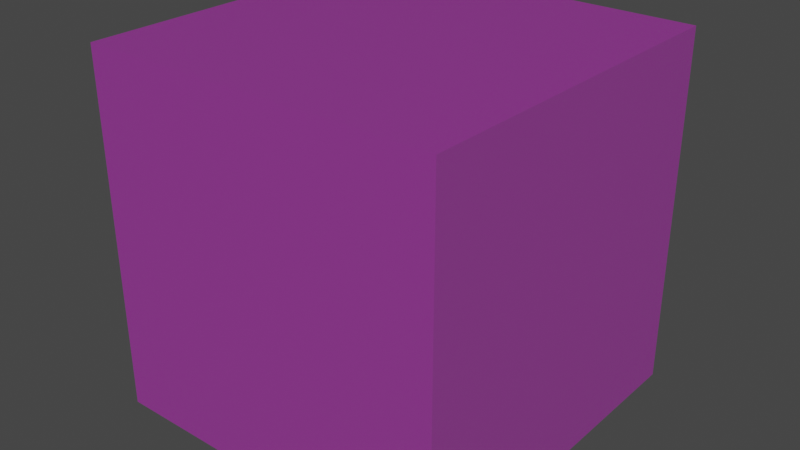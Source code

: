 # Source: gasBlock.blend  (saved by Blender 2.93.20; exported with 4.5.12 LTS)
import bpy
from mathutils import Matrix  # noqa: F401  (used for matrix-valued properties, if any)

bpy.ops.wm.read_factory_settings(use_empty=True)
scene = bpy.context.scene
scene.name = 'Scene'

# ---- collections
col_collection = bpy.data.collections.new('Collection'); scene.collection.children.link(col_collection)

# ---- images (referenced by path relative to the original .blend; pixels are not part of the script)
import os
ASSET_DIR = os.environ.get("B2B_ASSET_DIR", "")  # directory of the original .blend (textures are referenced by path, not embedded)
HERE = os.path.dirname(os.path.abspath(__file__))  # packed textures are extracted next to this script under _unpacked/

def load_image(name, relpath, width, height, colorspace="sRGB"):
    """Load a texture the original file referenced (path relative to the .blend, or extracted next to this script)."""
    p = next((c for c in (os.path.join(HERE, relpath), os.path.join(ASSET_DIR, relpath)) if relpath and os.path.exists(c)), "")
    if p:
        img = bpy.data.images.load(p, check_existing=True)
        img.name = name
    else:  # same state as the original file: an image datablock whose file is absent (Cycles renders it pink)
        img = bpy.data.images.new(name, width, height)
        img.source = "FILE"
        img.filepath = "//" + (relpath or name)
    img.colorspace_settings.name = colorspace
    return img
img_gascloud_png = load_image('gasCloud.png', 'gasCloud.png', 1024, 1024, 'sRGB')

# ---- materials (node trees are filled in below, after node groups)
mat_material_001 = bpy.data.materials.new('Material.001')
mat_material_001.surface_render_method = 'BLENDED'
mat_material_001.blend_method = 'BLEND'
mat_material_001.use_transparent_shadow = False

# ---- material node trees
mat_material_001.use_nodes = True; mat_material_001.node_tree.nodes.clear()
_N = mat_material_001.node_tree.nodes; _L = mat_material_001.node_tree.links
n0 = _N.new('ShaderNodeOutputMaterial'); n0.name = 'Material Output'; n0.location = (300, 300)
n1 = _N.new('ShaderNodeTexImage'); n1.name = 'Image Texture'; n1.location = (-441, -48)
n1.image = img_gascloud_png
n2 = _N.new('ShaderNodeBsdfPrincipled'); n2.name = 'Principled BSDF'; n2.location = (10, 300)
n2.distribution = 'GGX'
n2.subsurface_method = 'BURLEY'
n2.inputs[3].default_value = 1.45
n2.inputs[4].default_value = 0.25
n2.inputs[27].default_value = (0.0, 0.0, 0.0, 1.0)
n2.inputs[28].default_value = 1.0
_L.new(n2.outputs[0], n0.inputs[0])
_L.new(n1.outputs[0], n2.inputs[0])
n0.is_active_output = True

# ---- world
world_world = bpy.data.worlds.new('World'); scene.world = world_world
world_world.use_nodes = True; world_world.node_tree.nodes.clear()
_N = world_world.node_tree.nodes; _L = world_world.node_tree.links
n0 = _N.new('ShaderNodeOutputWorld'); n0.name = 'World Output'; n0.location = (300, 300)
n1 = _N.new('ShaderNodeBackground'); n1.name = 'Background'; n1.location = (10, 300)
n1.inputs[0].default_value = (0.05088, 0.05088, 0.05088, 1.0)
_L.new(n1.outputs[0], n0.inputs[0])
n0.is_active_output = True
world_world.color = (0.05088, 0.05088, 0.05088)
world_world.use_sun_shadow = False
world_world.sun_shadow_jitter_overblur = 0.0

# ---- meshes
me_cube_001 = bpy.data.meshes.new('Cube.001')
me_cube_001.from_pydata([(-1.0, -1.0, -1.0), (-1.0, -1.0, 1.0), (-1.0, 1.0, -1.0), (-1.0, 1.0, 1.0), (1.0, -1.0, -1.0), (1.0, -1.0, 1.0), (1.0, 1.0, -1.0), (1.0, 1.0, 1.0)], [], [(0, 1, 3, 2), (2, 3, 7, 6), (6, 7, 5, 4), (4, 5, 1, 0), (2, 6, 4, 0), (7, 3, 1, 5)])
_uv = me_cube_001.uv_layers.new(name='UVMap')
_uv.uv.foreach_set('vector', [0.375, 0.0, 0.625, 0.0, 0.625, 0.25, 0.375, 0.25, 0.375, 0.25, 0.625, 0.25, 0.625, 0.5, 0.375, 0.5, 0.375, 0.5, 0.625, 0.5, 0.625, 0.75, 0.375, 0.75, 0.375, 0.75, 0.625, 0.75, 0.625, 1.0, 0.375, 1.0, 0.125, 0.5, 0.375, 0.5, 0.375, 0.75, 0.125, 0.75, 0.625, 0.5, 0.875, 0.5, 0.875, 0.75, 0.625, 0.75])
me_cube_001.materials.append(mat_material_001)
me_cube_001.use_remesh_fix_poles = True
me_cube_001.use_remesh_preserve_attributes = False
me_cube_001.update()

# ---- objects
ob_cube = bpy.data.objects.new('Cube', me_cube_001)

# ---- transforms, parenting, visibility, modifiers, constraints
ob_cube.location = (0.0, 0.0, 0.0)

# ---- collection membership
col_collection.objects.link(ob_cube)

# ---- scene / render settings (as saved in the file)
scene.frame_start = 1; scene.frame_end = 250; scene.frame_set(1)
scene.render.engine = 'BLENDER_EEVEE_NEXT'
scene.cycles.use_denoising = False
scene.cycles.samples = 128
scene.cycles.sampling_pattern = 'TABULATED_SOBOL'
scene.cycles.use_adaptive_sampling = False
scene.cycles.use_light_tree = False
scene.view_settings.view_transform = 'Filmic'
bpy.context.view_layer.update()

# ---- added for rendering (the .blend has no active camera and no usable light): camera, sun
cam_auto = bpy.data.cameras.new('AutoCamera')
cam_auto.lens = 50.0
cam_auto.sensor_width = 36.0
cam_auto.clip_end = 1000.0
ob_auto_camera = bpy.data.objects.new('AutoCamera', cam_auto)
scene.collection.objects.link(ob_auto_camera)
ob_auto_camera.location = (3.20507, -3.84609, 2.56406)
ob_auto_camera.rotation_euler = (1.09748, -7.21219e-08, 0.694738)
scene.camera = ob_auto_camera
light_auto_sun = bpy.data.lights.new('AutoSun', 'SUN')
light_auto_sun.energy = 3.0
light_auto_sun.angle = 0.0523599
ob_auto_sun = bpy.data.objects.new('AutoSun', light_auto_sun)
scene.collection.objects.link(ob_auto_sun)
ob_auto_sun.rotation_euler = (0.872665, 0.174533, 0.523599)
bpy.context.view_layer.update()

